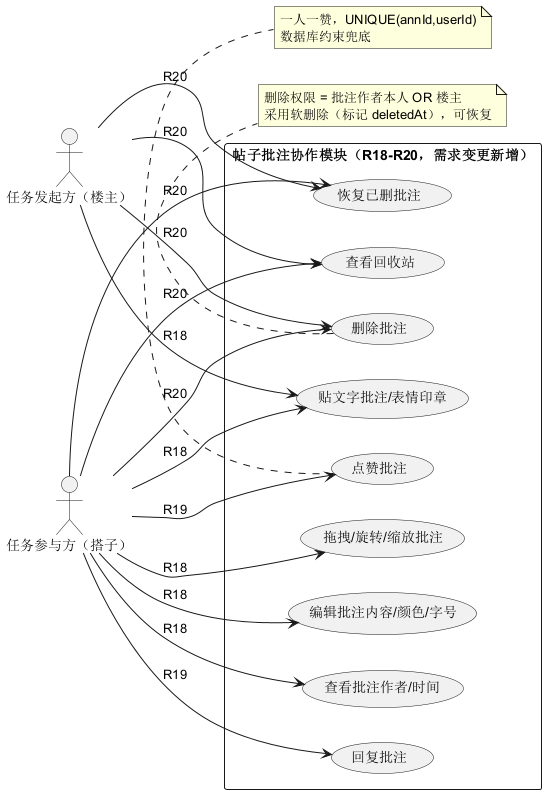

The diagram above was rendered by PlantUML. Its source (embedded in the PNG):
@startuml
left to right direction
skinparam packageStyle rectangle
actor "任务发起方（楼主）" as Owner
actor "任务参与方（搭子）" as Participant

rectangle "帖子批注协作模块（R18-R20，需求变更新增）" {
  usecase "贴文字批注/表情印章" as UC1
  usecase "拖拽/旋转/缩放批注" as UC2
  usecase "编辑批注内容/颜色/字号" as UC3
  usecase "查看批注作者/时间" as UC4
  usecase "删除批注" as UC5
  usecase "点赞批注" as UC6
  usecase "回复批注" as UC7
  usecase "查看回收站" as UC8
  usecase "恢复已删批注" as UC9
}

Participant --> UC1 : R18
Participant --> UC2 : R18
Participant --> UC3 : R18
Participant --> UC4 : R18
Participant --> UC6 : R19
Participant --> UC7 : R19

Owner --> UC1 : R18
Owner --> UC5 : R20
Owner --> UC8 : R20
Owner --> UC9 : R20
Participant --> UC5 : R20
Participant --> UC8 : R20
Participant --> UC9 : R20

note bottom of UC5
  删除权限 = 批注作者本人 OR 楼主
  采用软删除（标记 deletedAt），可恢复
end note
note bottom of UC6
  一人一赞，UNIQUE(annId,userId)
  数据库约束兜底
end note
@enduml